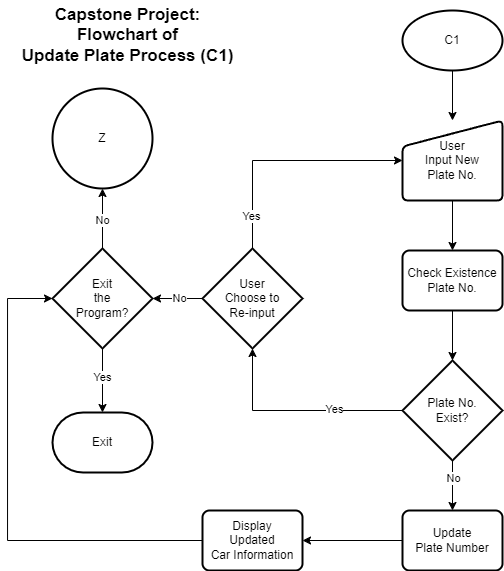

The diagram above was exported from draw.io. Its source (the exported page's mxGraphModel, read from the mxfile embedded in the PNG):
<mxGraphModel dx="1147" dy="590" grid="1" gridSize="10" guides="1" tooltips="1" connect="1" arrows="1" fold="1" page="1" pageScale="1" pageWidth="827" pageHeight="1169" math="0" shadow="0">
  <root>
    <mxCell id="WIyWlLk6GJQsqaUBKTNV-0" />
    <mxCell id="WIyWlLk6GJQsqaUBKTNV-1" parent="WIyWlLk6GJQsqaUBKTNV-0" />
    <mxCell id="JnED61FIQJWLZULwTTDA-3" value="" style="edgeStyle=orthogonalEdgeStyle;rounded=0;orthogonalLoop=1;jettySize=auto;html=1;" edge="1" parent="WIyWlLk6GJQsqaUBKTNV-1" source="JnED61FIQJWLZULwTTDA-0" target="JnED61FIQJWLZULwTTDA-2">
      <mxGeometry relative="1" as="geometry" />
    </mxCell>
    <mxCell id="JnED61FIQJWLZULwTTDA-0" value="C1" style="strokeWidth=2;html=1;shape=mxgraph.flowchart.start_1;whiteSpace=wrap;" vertex="1" parent="WIyWlLk6GJQsqaUBKTNV-1">
      <mxGeometry x="415" y="40" width="100" height="60" as="geometry" />
    </mxCell>
    <mxCell id="JnED61FIQJWLZULwTTDA-1" value="Capstone Project:&lt;div style=&quot;font-size: 17px;&quot;&gt;Flowchart of&lt;/div&gt;&lt;div style=&quot;font-size: 17px;&quot;&gt;Update Plate Process (C1)&lt;/div&gt;" style="text;html=1;align=center;verticalAlign=middle;resizable=0;points=[];autosize=1;strokeColor=none;fillColor=none;fontStyle=1;fontSize=17;" vertex="1" parent="WIyWlLk6GJQsqaUBKTNV-1">
      <mxGeometry x="25" y="30" width="230" height="70" as="geometry" />
    </mxCell>
    <mxCell id="JnED61FIQJWLZULwTTDA-5" value="" style="edgeStyle=orthogonalEdgeStyle;rounded=0;orthogonalLoop=1;jettySize=auto;html=1;" edge="1" parent="WIyWlLk6GJQsqaUBKTNV-1" source="JnED61FIQJWLZULwTTDA-2" target="JnED61FIQJWLZULwTTDA-4">
      <mxGeometry relative="1" as="geometry" />
    </mxCell>
    <mxCell id="JnED61FIQJWLZULwTTDA-2" value="User&lt;div&gt;Input New&lt;/div&gt;&lt;div&gt;Plate No.&lt;/div&gt;" style="html=1;strokeWidth=2;shape=manualInput;whiteSpace=wrap;rounded=1;size=26;arcSize=11;" vertex="1" parent="WIyWlLk6GJQsqaUBKTNV-1">
      <mxGeometry x="415" y="150" width="100" height="80" as="geometry" />
    </mxCell>
    <mxCell id="JnED61FIQJWLZULwTTDA-22" value="" style="edgeStyle=orthogonalEdgeStyle;rounded=0;orthogonalLoop=1;jettySize=auto;html=1;" edge="1" parent="WIyWlLk6GJQsqaUBKTNV-1" source="JnED61FIQJWLZULwTTDA-4" target="JnED61FIQJWLZULwTTDA-6">
      <mxGeometry relative="1" as="geometry" />
    </mxCell>
    <mxCell id="JnED61FIQJWLZULwTTDA-4" value="Check Existence&lt;div&gt;Plate No.&lt;/div&gt;" style="rounded=1;whiteSpace=wrap;html=1;absoluteArcSize=1;arcSize=14;strokeWidth=2;" vertex="1" parent="WIyWlLk6GJQsqaUBKTNV-1">
      <mxGeometry x="415" y="280" width="100" height="60" as="geometry" />
    </mxCell>
    <mxCell id="JnED61FIQJWLZULwTTDA-24" value="" style="edgeStyle=orthogonalEdgeStyle;rounded=0;orthogonalLoop=1;jettySize=auto;html=1;" edge="1" parent="WIyWlLk6GJQsqaUBKTNV-1" source="JnED61FIQJWLZULwTTDA-6" target="JnED61FIQJWLZULwTTDA-23">
      <mxGeometry relative="1" as="geometry" />
    </mxCell>
    <mxCell id="JnED61FIQJWLZULwTTDA-25" value="No" style="edgeLabel;html=1;align=center;verticalAlign=middle;resizable=0;points=[];" vertex="1" connectable="0" parent="JnED61FIQJWLZULwTTDA-24">
      <mxGeometry x="-0.296" y="1" relative="1" as="geometry">
        <mxPoint as="offset" />
      </mxGeometry>
    </mxCell>
    <mxCell id="JnED61FIQJWLZULwTTDA-6" value="Plate No.&lt;div&gt;Exist?&lt;/div&gt;" style="strokeWidth=2;html=1;shape=mxgraph.flowchart.decision;whiteSpace=wrap;" vertex="1" parent="WIyWlLk6GJQsqaUBKTNV-1">
      <mxGeometry x="415" y="390" width="100" height="100" as="geometry" />
    </mxCell>
    <mxCell id="JnED61FIQJWLZULwTTDA-7" value="" style="edgeStyle=orthogonalEdgeStyle;rounded=0;orthogonalLoop=1;jettySize=auto;html=1;entryX=1;entryY=0.5;entryDx=0;entryDy=0;entryPerimeter=0;" edge="1" parent="WIyWlLk6GJQsqaUBKTNV-1" source="JnED61FIQJWLZULwTTDA-9" target="JnED61FIQJWLZULwTTDA-18">
      <mxGeometry relative="1" as="geometry">
        <mxPoint x="165" y="298" as="targetPoint" />
      </mxGeometry>
    </mxCell>
    <mxCell id="JnED61FIQJWLZULwTTDA-8" value="No" style="edgeLabel;html=1;align=center;verticalAlign=middle;resizable=0;points=[];" connectable="0" vertex="1" parent="JnED61FIQJWLZULwTTDA-7">
      <mxGeometry x="-0.1986" y="-2" relative="1" as="geometry">
        <mxPoint x="-3" y="2" as="offset" />
      </mxGeometry>
    </mxCell>
    <mxCell id="JnED61FIQJWLZULwTTDA-9" value="User&lt;div&gt;Choose to&lt;/div&gt;&lt;div&gt;Re-input&lt;/div&gt;" style="strokeWidth=2;html=1;shape=mxgraph.flowchart.decision;whiteSpace=wrap;" vertex="1" parent="WIyWlLk6GJQsqaUBKTNV-1">
      <mxGeometry x="215" y="278" width="100" height="100" as="geometry" />
    </mxCell>
    <mxCell id="JnED61FIQJWLZULwTTDA-10" style="edgeStyle=orthogonalEdgeStyle;rounded=0;orthogonalLoop=1;jettySize=auto;html=1;entryX=0;entryY=0.5;entryDx=0;entryDy=0;" edge="1" parent="WIyWlLk6GJQsqaUBKTNV-1" source="JnED61FIQJWLZULwTTDA-9" target="JnED61FIQJWLZULwTTDA-2">
      <mxGeometry relative="1" as="geometry">
        <Array as="points">
          <mxPoint x="265" y="190" />
        </Array>
        <mxPoint x="410" y="200" as="targetPoint" />
      </mxGeometry>
    </mxCell>
    <mxCell id="JnED61FIQJWLZULwTTDA-11" value="Yes" style="edgeLabel;html=1;align=center;verticalAlign=middle;resizable=0;points=[];" connectable="0" vertex="1" parent="JnED61FIQJWLZULwTTDA-10">
      <mxGeometry x="-0.7294" y="1" relative="1" as="geometry">
        <mxPoint as="offset" />
      </mxGeometry>
    </mxCell>
    <mxCell id="JnED61FIQJWLZULwTTDA-12" style="edgeStyle=orthogonalEdgeStyle;rounded=0;orthogonalLoop=1;jettySize=auto;html=1;entryX=0.5;entryY=1;entryDx=0;entryDy=0;entryPerimeter=0;exitX=0;exitY=0.5;exitDx=0;exitDy=0;exitPerimeter=0;" edge="1" parent="WIyWlLk6GJQsqaUBKTNV-1" target="JnED61FIQJWLZULwTTDA-9" source="JnED61FIQJWLZULwTTDA-6">
      <mxGeometry relative="1" as="geometry">
        <mxPoint x="415" y="418" as="sourcePoint" />
      </mxGeometry>
    </mxCell>
    <mxCell id="JnED61FIQJWLZULwTTDA-13" value="No" style="edgeLabel;html=1;align=center;verticalAlign=middle;resizable=0;points=[];" connectable="0" vertex="1" parent="JnED61FIQJWLZULwTTDA-12">
      <mxGeometry x="-0.3476" y="-1" relative="1" as="geometry">
        <mxPoint as="offset" />
      </mxGeometry>
    </mxCell>
    <mxCell id="JnED61FIQJWLZULwTTDA-21" value="Yes" style="edgeLabel;html=1;align=center;verticalAlign=middle;resizable=0;points=[];" vertex="1" connectable="0" parent="JnED61FIQJWLZULwTTDA-12">
      <mxGeometry x="-0.3547" y="-1" relative="1" as="geometry">
        <mxPoint as="offset" />
      </mxGeometry>
    </mxCell>
    <mxCell id="JnED61FIQJWLZULwTTDA-14" value="" style="edgeStyle=orthogonalEdgeStyle;rounded=0;orthogonalLoop=1;jettySize=auto;html=1;" edge="1" parent="WIyWlLk6GJQsqaUBKTNV-1" source="JnED61FIQJWLZULwTTDA-18" target="JnED61FIQJWLZULwTTDA-19">
      <mxGeometry relative="1" as="geometry" />
    </mxCell>
    <mxCell id="JnED61FIQJWLZULwTTDA-15" value="No" style="edgeLabel;html=1;align=center;verticalAlign=middle;resizable=0;points=[];" connectable="0" vertex="1" parent="JnED61FIQJWLZULwTTDA-14">
      <mxGeometry x="-0.0793" relative="1" as="geometry">
        <mxPoint as="offset" />
      </mxGeometry>
    </mxCell>
    <mxCell id="JnED61FIQJWLZULwTTDA-16" value="" style="edgeStyle=orthogonalEdgeStyle;rounded=0;orthogonalLoop=1;jettySize=auto;html=1;" edge="1" parent="WIyWlLk6GJQsqaUBKTNV-1" source="JnED61FIQJWLZULwTTDA-18" target="JnED61FIQJWLZULwTTDA-20">
      <mxGeometry relative="1" as="geometry" />
    </mxCell>
    <mxCell id="JnED61FIQJWLZULwTTDA-17" value="Yes" style="edgeLabel;html=1;align=center;verticalAlign=middle;resizable=0;points=[];" connectable="0" vertex="1" parent="JnED61FIQJWLZULwTTDA-16">
      <mxGeometry x="-0.1052" relative="1" as="geometry">
        <mxPoint as="offset" />
      </mxGeometry>
    </mxCell>
    <mxCell id="JnED61FIQJWLZULwTTDA-18" value="Exit&lt;div&gt;the&lt;/div&gt;&lt;div&gt;Program?&lt;/div&gt;" style="strokeWidth=2;html=1;shape=mxgraph.flowchart.decision;whiteSpace=wrap;" vertex="1" parent="WIyWlLk6GJQsqaUBKTNV-1">
      <mxGeometry x="65" y="278" width="100" height="100" as="geometry" />
    </mxCell>
    <mxCell id="JnED61FIQJWLZULwTTDA-19" value="Z" style="strokeWidth=2;html=1;shape=mxgraph.flowchart.start_2;whiteSpace=wrap;" vertex="1" parent="WIyWlLk6GJQsqaUBKTNV-1">
      <mxGeometry x="65" y="118" width="100" height="100" as="geometry" />
    </mxCell>
    <mxCell id="JnED61FIQJWLZULwTTDA-20" value="Exit" style="strokeWidth=2;html=1;shape=mxgraph.flowchart.terminator;whiteSpace=wrap;" vertex="1" parent="WIyWlLk6GJQsqaUBKTNV-1">
      <mxGeometry x="65" y="442" width="100" height="60" as="geometry" />
    </mxCell>
    <mxCell id="JnED61FIQJWLZULwTTDA-27" value="" style="edgeStyle=orthogonalEdgeStyle;rounded=0;orthogonalLoop=1;jettySize=auto;html=1;" edge="1" parent="WIyWlLk6GJQsqaUBKTNV-1" source="JnED61FIQJWLZULwTTDA-23" target="JnED61FIQJWLZULwTTDA-26">
      <mxGeometry relative="1" as="geometry" />
    </mxCell>
    <mxCell id="JnED61FIQJWLZULwTTDA-23" value="Update&lt;div&gt;Plate Number&lt;/div&gt;" style="rounded=1;whiteSpace=wrap;html=1;absoluteArcSize=1;arcSize=14;strokeWidth=2;" vertex="1" parent="WIyWlLk6GJQsqaUBKTNV-1">
      <mxGeometry x="415" y="540" width="100" height="60" as="geometry" />
    </mxCell>
    <mxCell id="JnED61FIQJWLZULwTTDA-26" value="Display&lt;div&gt;Updated&lt;/div&gt;&lt;div&gt;Car Information&lt;/div&gt;" style="rounded=1;whiteSpace=wrap;html=1;absoluteArcSize=1;arcSize=14;strokeWidth=2;" vertex="1" parent="WIyWlLk6GJQsqaUBKTNV-1">
      <mxGeometry x="215" y="540" width="100" height="60" as="geometry" />
    </mxCell>
    <mxCell id="JnED61FIQJWLZULwTTDA-28" style="edgeStyle=orthogonalEdgeStyle;rounded=0;orthogonalLoop=1;jettySize=auto;html=1;entryX=0;entryY=0.5;entryDx=0;entryDy=0;entryPerimeter=0;" edge="1" parent="WIyWlLk6GJQsqaUBKTNV-1" source="JnED61FIQJWLZULwTTDA-26" target="JnED61FIQJWLZULwTTDA-18">
      <mxGeometry relative="1" as="geometry">
        <Array as="points">
          <mxPoint x="20" y="570" />
          <mxPoint x="20" y="328" />
        </Array>
      </mxGeometry>
    </mxCell>
  </root>
</mxGraphModel>